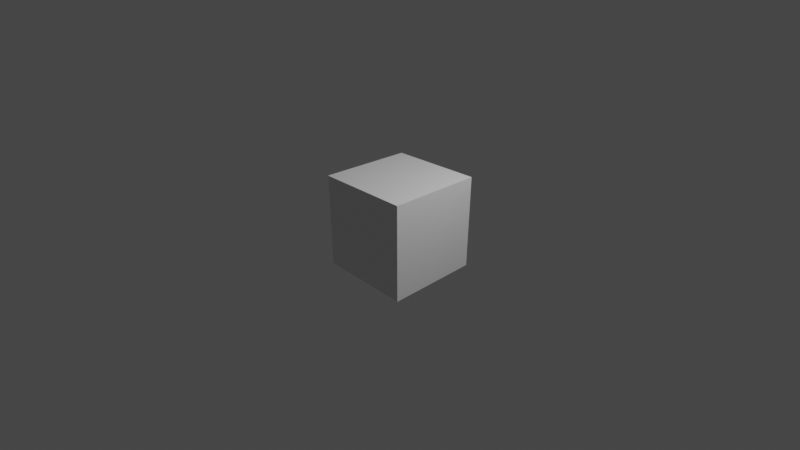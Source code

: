 # Source: liveAction.blend  (saved by Blender 2.81.16; exported with 4.5.12 LTS)
import bpy
from mathutils import Matrix  # noqa: F401  (used for matrix-valued properties, if any)

bpy.ops.wm.read_factory_settings(use_empty=True)
scene = bpy.context.scene
scene.name = 'Scene'

# ---- collections
col_collection = bpy.data.collections.new('Collection'); scene.collection.children.link(col_collection)

# ---- materials (node trees are filled in below, after node groups)
mat_material = bpy.data.materials.new('Material')
mat_material.alpha_threshold = 0.0
mat_material.use_transparent_shadow = False
mat_material.line_color = (0.0, 0.0, 0.0, 1.0)

# ---- material node trees
mat_material.use_nodes = True; mat_material.node_tree.nodes.clear()
_N = mat_material.node_tree.nodes; _L = mat_material.node_tree.links
n0 = _N.new('ShaderNodeOutputMaterial'); n0.name = 'Material Output'; n0.location = (300, 300)
n1 = _N.new('ShaderNodeBsdfPrincipled'); n1.name = 'Principled BSDF'; n1.location = (10, 300)
n1.distribution = 'GGX'
n1.subsurface_method = 'BURLEY'
n1.inputs[2].default_value = 0.4
n1.inputs[3].default_value = 1.45
n1.inputs[27].default_value = (0.0, 0.0, 0.0, 1.0)
n1.inputs[28].default_value = 1.0
_L.new(n1.outputs[0], n0.inputs[0])
n0.is_active_output = True

# ---- world
world_world = bpy.data.worlds.new('World'); scene.world = world_world
world_world.use_nodes = True; world_world.node_tree.nodes.clear()
_N = world_world.node_tree.nodes; _L = world_world.node_tree.links
n0 = _N.new('ShaderNodeOutputWorld'); n0.name = 'World Output'; n0.location = (300, 300)
n1 = _N.new('ShaderNodeBackground'); n1.name = 'Background'; n1.location = (10, 300)
n1.inputs[0].default_value = (0.05088, 0.05088, 0.05088, 1.0)
_L.new(n1.outputs[0], n0.inputs[0])
n0.is_active_output = True
world_world.color = (0.05088, 0.05088, 0.05088)
world_world.use_sun_shadow = False
world_world.sun_shadow_jitter_overblur = 0.0

# ---- cameras
cam_camera = bpy.data.cameras.new('Camera')
cam_camera.clip_end = 100.0
cam_camera.lens = 24.0
cam_camera.sensor_width = 35.0
cam_camera.ortho_scale = 7.314

# ---- lights
light_light = bpy.data.lights.new('Light', 'POINT')
light_light.transmission_factor = 0.0
light_light.energy = 1000.0
light_light.shadow_soft_size = 0.1
light_light.shadow_maximum_resolution = 0.006
light_light.use_absolute_resolution = True

# ---- meshes
me_cube = bpy.data.meshes.new('Cube')
me_cube.from_pydata([(1.0, 1.0, 1.0), (1.0, 1.0, -1.0), (1.0, -1.0, 1.0), (1.0, -1.0, -1.0), (-1.0, 1.0, 1.0), (-1.0, 1.0, -1.0), (-1.0, -1.0, 1.0), (-1.0, -1.0, -1.0)], [], [(0, 4, 6, 2), (3, 2, 6, 7), (7, 6, 4, 5), (5, 1, 3, 7), (1, 0, 2, 3), (5, 4, 0, 1)])
_uv = me_cube.uv_layers.new(name='UVMap')
_uv.uv.foreach_set('vector', [0.625, 0.5, 0.875, 0.5, 0.875, 0.75, 0.625, 0.75, 0.375, 0.75, 0.625, 0.75, 0.625, 1.0, 0.375, 1.0, 0.375, 0.0, 0.625, 0.0, 0.625, 0.25, 0.375, 0.25, 0.125, 0.5, 0.375, 0.5, 0.375, 0.75, 0.125, 0.75, 0.375, 0.5, 0.625, 0.5, 0.625, 0.75, 0.375, 0.75, 0.375, 0.25, 0.625, 0.25, 0.625, 0.5, 0.375, 0.5])
me_cube.materials.append(mat_material)
me_cube.use_remesh_preserve_volume = False
me_cube.use_remesh_preserve_attributes = False
me_cube.use_mirror_vertex_groups = False
me_cube.update()

# ---- objects
ob_cube = bpy.data.objects.new('Cube', me_cube)
ob_light = bpy.data.objects.new('Light', light_light)
ob_camera = bpy.data.objects.new('Camera', cam_camera)

# ---- transforms, parenting, visibility, modifiers, constraints
ob_cube.location = (0.0, 0.0, 0.0)
ob_cube.lock_rotations_4d = False
ob_cube.empty_display_type = 'ARROWS'
ob_cube.lineart.crease_threshold = 0.0
ob_light.location = (4.076, 1.005, 5.904)
ob_light.rotation_euler = (0.6503, 0.05522, 1.866)
ob_light.lock_rotations_4d = False
ob_light.empty_display_type = 'ARROWS'
ob_light.color = (0.0, 0.0, 0.0, 0.0)
ob_light.lineart.crease_threshold = 0.0
ob_camera.location = (7.359, -6.926, 4.958)
ob_camera.rotation_euler = (1.109, 0.0, 0.8149)
ob_camera.lock_rotations_4d = False
ob_camera.empty_display_type = 'ARROWS'
ob_camera.color = (0.0, 0.0, 0.0, 0.0)
ob_camera.display_type = 'WIRE'
ob_camera.lineart.crease_threshold = 0.0

# ---- collection membership
col_collection.objects.link(ob_cube)
col_collection.objects.link(ob_light)
col_collection.objects.link(ob_camera)

# ---- scene / render settings (as saved in the file)
scene.camera = ob_camera
scene.frame_start = 1; scene.frame_end = 250; scene.frame_set(1)
scene.render.engine = 'BLENDER_EEVEE_NEXT'
scene.render.fps = 30
scene.render.fps_base = 1.001
scene.render.film_transparent = True
scene.cycles.use_denoising = False
scene.cycles.samples = 128
scene.cycles.sampling_pattern = 'TABULATED_SOBOL'
scene.cycles.use_adaptive_sampling = False
scene.cycles.use_light_tree = False
scene.view_settings.view_transform = 'Filmic'
bpy.context.view_layer.update()
